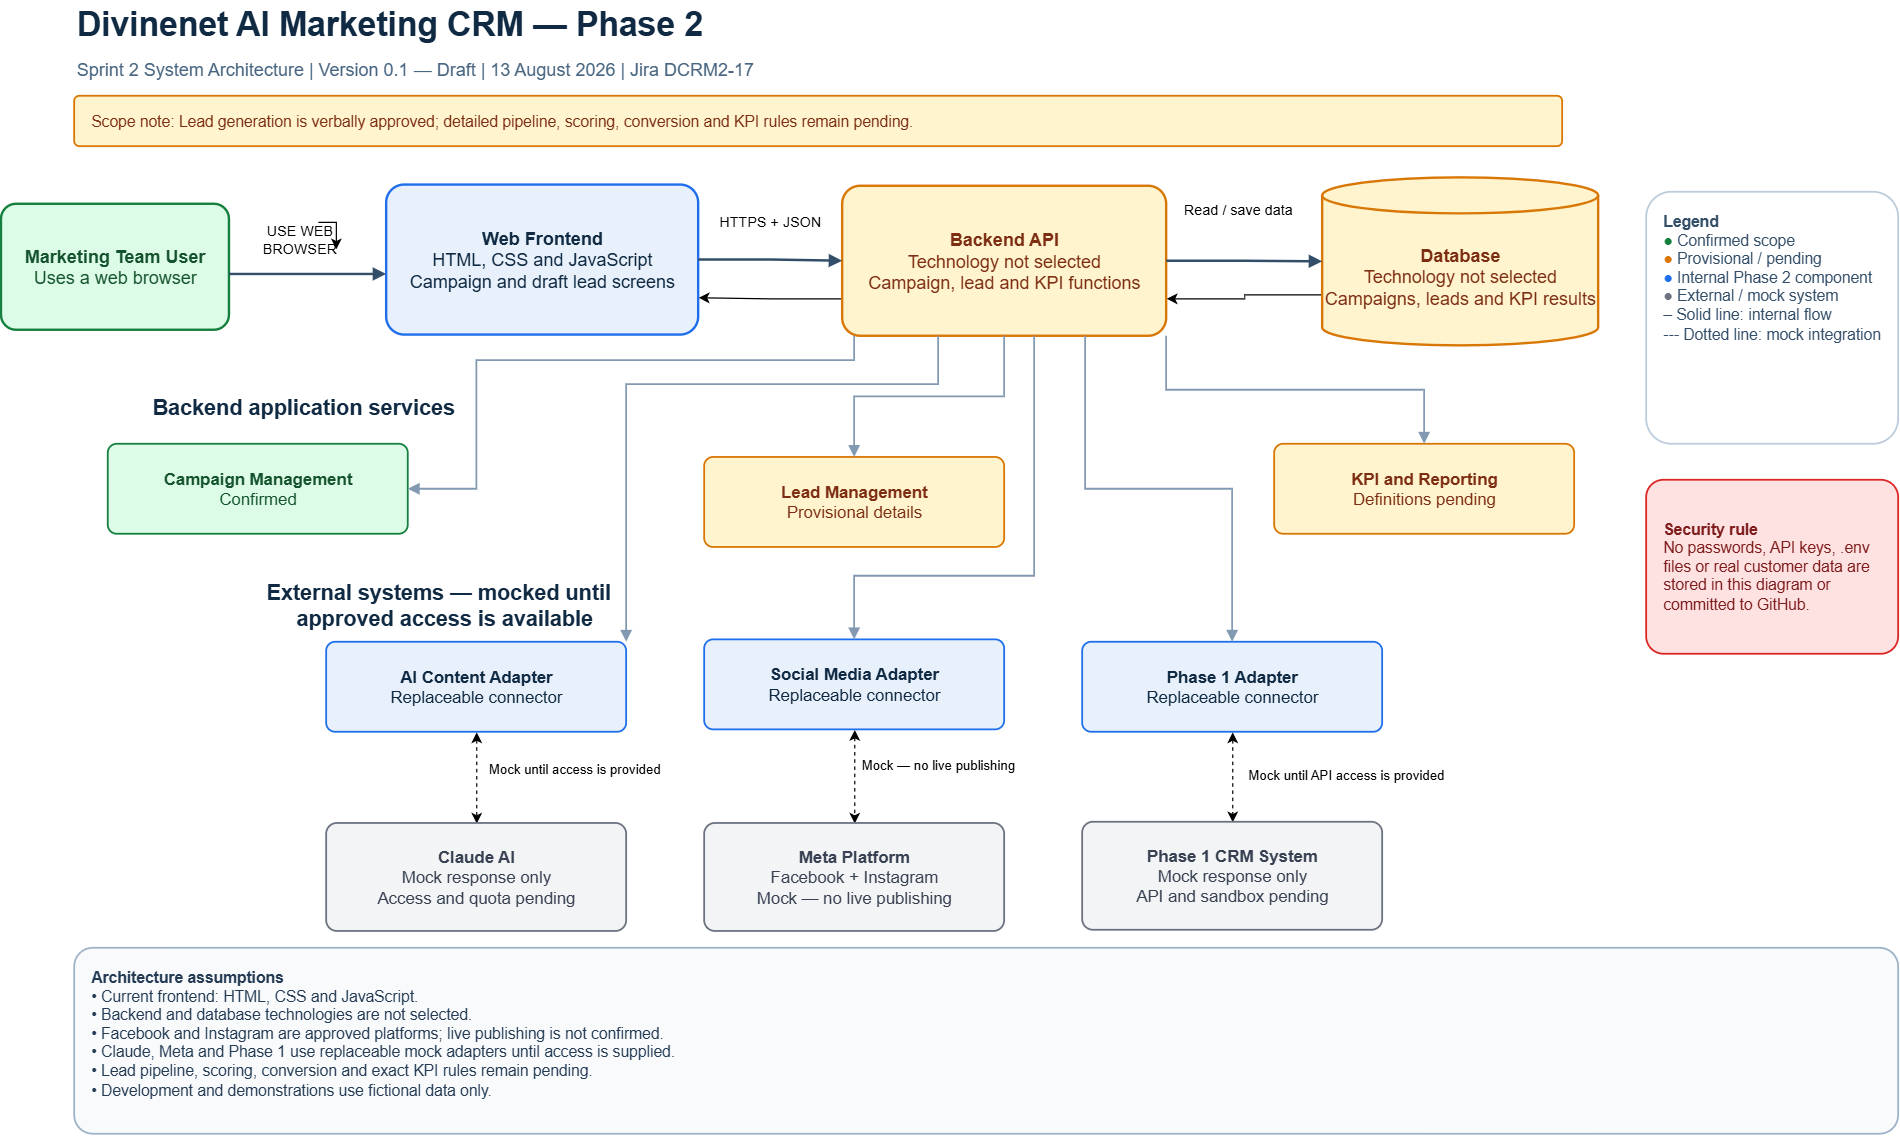

The diagram above was exported from draw.io. Its source (the exported page's mxGraphModel, read from the mxfile embedded in the PNG):
<mxGraphModel dx="3515" dy="1315" grid="1" gridSize="10" guides="1" tooltips="1" connect="1" arrows="1" fold="1" page="1" pageScale="1" pageWidth="1600" pageHeight="1000" math="0" shadow="0">
  <root>
    <mxCell id="0" />
    <mxCell id="1" parent="0" />
    <mxCell id="title" parent="1" style="text;html=1;strokeColor=none;fillColor=none;align=left;verticalAlign=middle;whiteSpace=wrap;rounded=0;fontSize=28;fontStyle=1;fontColor=#102A43;" value="Divinenet AI Marketing CRM — Phase 2" vertex="1">
      <mxGeometry height="40" width="980" x="40" y="20" as="geometry" />
    </mxCell>
    <mxCell id="subtitle" parent="1" style="text;html=1;strokeColor=none;fillColor=none;align=left;verticalAlign=middle;whiteSpace=wrap;rounded=0;fontSize=15;fontColor=#486581;" value="Sprint 2 System Architecture | Version 0.1 — Draft | 13 August 2026 | Jira DCRM2-17" vertex="1">
      <mxGeometry height="30" width="1100" x="40" y="62" as="geometry" />
    </mxCell>
    <mxCell id="status" parent="1" style="rounded=1;whiteSpace=wrap;html=1;arcSize=10;fillColor=#FFF4CE;strokeColor=#D97706;fontColor=#7C2D12;fontSize=13;align=left;spacingLeft=12;strokeWidth=1.5;" value="Scope note: Lead generation is verbally approved; detailed pipeline, scoring, conversion and KPI rules remain pending." vertex="1">
      <mxGeometry height="42" width="1240" x="40" y="100" as="geometry" />
    </mxCell>
    <mxCell id="user" parent="1" style="rounded=1;whiteSpace=wrap;html=1;arcSize=12;fillColor=#DCFCE7;strokeColor=#15803D;fontColor=#14532D;fontSize=15;strokeWidth=2;" value="&lt;b&gt;Marketing Team User&lt;/b&gt;&lt;br&gt;Uses a web browser" vertex="1">
      <mxGeometry height="105" width="190" x="-21" y="190" as="geometry" />
    </mxCell>
    <mxCell id="frontend" parent="1" style="rounded=1;whiteSpace=wrap;html=1;arcSize=12;fillColor=#E8F1FB;strokeColor=#1F6FEB;fontColor=#102A43;fontSize=15;strokeWidth=2;" value="&lt;b&gt;Web Frontend&lt;/b&gt;&lt;br&gt;HTML, CSS and JavaScript&lt;br&gt;Campaign and draft lead screens" vertex="1">
      <mxGeometry height="125" width="260" x="300" y="174" as="geometry" />
    </mxCell>
    <mxCell id="5Yo3og40sbb4n5pthWXq-13" edge="1" parent="1" source="backend" style="edgeStyle=orthogonalEdgeStyle;rounded=0;orthogonalLoop=1;jettySize=auto;html=1;exitX=0;exitY=0.75;exitDx=0;exitDy=0;entryX=1;entryY=0.75;entryDx=0;entryDy=0;" target="frontend">
      <mxGeometry relative="1" as="geometry" />
    </mxCell>
    <mxCell id="backend" parent="1" style="rounded=1;whiteSpace=wrap;html=1;arcSize=12;fillColor=#FFF4CE;strokeColor=#D97706;fontColor=#7C2D12;fontSize=15;strokeWidth=2;" value="&lt;b&gt;Backend API&lt;/b&gt;&lt;br&gt;Technology not selected&lt;br&gt;Campaign, lead and KPI functions" vertex="1">
      <mxGeometry height="125" width="270" x="680" y="175" as="geometry" />
    </mxCell>
    <mxCell id="5Yo3og40sbb4n5pthWXq-14" edge="1" parent="1" source="database" style="edgeStyle=orthogonalEdgeStyle;rounded=0;orthogonalLoop=1;jettySize=auto;html=1;exitX=0;exitY=0;exitDx=0;exitDy=97.5;exitPerimeter=0;entryX=1;entryY=0.75;entryDx=0;entryDy=0;" target="backend">
      <mxGeometry relative="1" as="geometry" />
    </mxCell>
    <mxCell id="database" parent="1" style="shape=cylinder3;whiteSpace=wrap;html=1;boundedLbl=1;backgroundOutline=1;size=15;fillColor=#FFF4CE;strokeColor=#D97706;fontColor=#7C2D12;fontSize=15;strokeWidth=2;" value="&lt;b&gt;Database&lt;/b&gt;&lt;br&gt;Technology not selected&lt;br&gt;Campaigns, leads and KPI results" vertex="1">
      <mxGeometry height="140" width="230" x="1080" y="168" as="geometry" />
    </mxCell>
    <mxCell id="edge-user-frontend" edge="1" parent="1" style="edgeStyle=orthogonalEdgeStyle;rounded=0;orthogonalLoop=1;jettySize=auto;html=1;endArrow=block;endFill=1;strokeColor=#334E68;strokeWidth=2;fontSize=12;labelBackgroundColor=#FFFFFF;" value="">
      <mxGeometry relative="1" as="geometry">
        <mxPoint x="169" y="248.5" as="sourcePoint" />
        <mxPoint x="300" y="248.5" as="targetPoint" />
      </mxGeometry>
    </mxCell>
    <mxCell id="edge-frontend-backend" edge="1" parent="1" source="frontend" style="edgeStyle=orthogonalEdgeStyle;rounded=0;orthogonalLoop=1;jettySize=auto;html=1;endArrow=block;endFill=1;strokeColor=#334E68;strokeWidth=2;fontSize=12;labelBackgroundColor=#FFFFFF;" target="backend" value="">
      <mxGeometry relative="1" as="geometry" />
    </mxCell>
    <mxCell id="edge-backend-database" edge="1" parent="1" source="backend" style="edgeStyle=orthogonalEdgeStyle;rounded=0;orthogonalLoop=1;jettySize=auto;html=1;endArrow=block;endFill=1;strokeColor=#334E68;strokeWidth=2;fontSize=12;labelBackgroundColor=#FFFFFF;" target="database" value="">
      <mxGeometry relative="1" as="geometry" />
    </mxCell>
    <mxCell id="services-label" parent="1" style="text;html=1;strokeColor=none;fillColor=none;align=left;verticalAlign=middle;whiteSpace=wrap;rounded=0;fontSize=18;fontStyle=1;fontColor=#102A43;" value="Backend application services" vertex="1">
      <mxGeometry height="30" width="450" x="103" y="345" as="geometry" />
    </mxCell>
    <mxCell id="campaign-service" parent="1" style="rounded=1;whiteSpace=wrap;html=1;arcSize=10;fillColor=#DCFCE7;strokeColor=#15803D;fontColor=#14532D;fontSize=14;strokeWidth=1.5;" value="&lt;b&gt;Campaign Management&lt;/b&gt;&lt;br&gt;Confirmed" vertex="1">
      <mxGeometry height="75" width="250" x="68" y="390" as="geometry" />
    </mxCell>
    <mxCell id="lead-service" parent="1" style="rounded=1;whiteSpace=wrap;html=1;arcSize=10;fillColor=#FFF4CE;strokeColor=#D97706;fontColor=#7C2D12;fontSize=14;strokeWidth=1.5;" value="&lt;b&gt;Lead Management&lt;/b&gt;&lt;br&gt;Provisional details" vertex="1">
      <mxGeometry height="75" width="250" x="565" y="401" as="geometry" />
    </mxCell>
    <mxCell id="kpi-service" parent="1" style="rounded=1;whiteSpace=wrap;html=1;arcSize=10;fillColor=#FFF4CE;strokeColor=#D97706;fontColor=#7C2D12;fontSize=14;strokeWidth=1.5;" value="&lt;b&gt;KPI and Reporting&lt;/b&gt;&lt;br&gt;Definitions pending" vertex="1">
      <mxGeometry height="75" width="250" x="1040" y="390" as="geometry" />
    </mxCell>
    <mxCell id="5Yo3og40sbb4n5pthWXq-6" edge="1" parent="1" source="ai-adapter" style="edgeStyle=orthogonalEdgeStyle;rounded=0;orthogonalLoop=1;jettySize=auto;html=1;exitX=0.5;exitY=1;exitDx=0;exitDy=0;entryX=0.5;entryY=0;entryDx=0;entryDy=0;startArrow=classic;startFill=1;dashed=1;" target="claude">
      <mxGeometry relative="1" as="geometry" />
    </mxCell>
    <mxCell id="ai-adapter" parent="1" style="rounded=1;whiteSpace=wrap;html=1;arcSize=10;fillColor=#E8F1FB;strokeColor=#1F6FEB;fontColor=#102A43;fontSize=14;strokeWidth=1.5;" value="&lt;b&gt;AI Content Adapter&lt;/b&gt;&lt;br&gt;Replaceable connector" vertex="1">
      <mxGeometry height="75" width="250" x="250" y="555" as="geometry" />
    </mxCell>
    <mxCell id="5Yo3og40sbb4n5pthWXq-12" edge="1" parent="1" source="social-adapter" style="edgeStyle=orthogonalEdgeStyle;rounded=0;orthogonalLoop=1;jettySize=auto;html=1;exitX=0.5;exitY=1;exitDx=0;exitDy=0;entryX=0.5;entryY=0;entryDx=0;entryDy=0;startArrow=classic;startFill=1;dashed=1;" target="meta">
      <mxGeometry relative="1" as="geometry" />
    </mxCell>
    <mxCell id="social-adapter" parent="1" style="rounded=1;whiteSpace=wrap;html=1;arcSize=10;fillColor=#E8F1FB;strokeColor=#1F6FEB;fontColor=#102A43;fontSize=14;strokeWidth=1.5;" value="&lt;b&gt;Social Media Adapter&lt;/b&gt;&lt;br&gt;Replaceable connector" vertex="1">
      <mxGeometry height="75" width="250" x="565" y="553" as="geometry" />
    </mxCell>
    <mxCell id="5Yo3og40sbb4n5pthWXq-10" edge="1" parent="1" source="phase1-adapter" style="edgeStyle=orthogonalEdgeStyle;rounded=0;orthogonalLoop=1;jettySize=auto;html=1;exitX=0.5;exitY=1;exitDx=0;exitDy=0;entryX=0.5;entryY=0;entryDx=0;entryDy=0;startArrow=classic;startFill=1;dashed=1;" target="phase1">
      <mxGeometry relative="1" as="geometry" />
    </mxCell>
    <mxCell id="phase1-adapter" parent="1" style="rounded=1;whiteSpace=wrap;html=1;arcSize=10;fillColor=#E8F1FB;strokeColor=#1F6FEB;fontColor=#102A43;fontSize=14;strokeWidth=1.5;" value="&lt;b&gt;Phase 1 Adapter&lt;/b&gt;&lt;br&gt;Replaceable connector" vertex="1">
      <mxGeometry height="75" width="250" x="880" y="555" as="geometry" />
    </mxCell>
    <mxCell id="edge-backend-campaign" edge="1" parent="1" source="backend" style="edgeStyle=orthogonalEdgeStyle;rounded=0;orthogonalLoop=1;jettySize=auto;html=1;endArrow=block;endFill=1;strokeColor=#829AB1;strokeWidth=1.5;" target="campaign-service" value="">
      <mxGeometry relative="1" as="geometry">
        <Array as="points">
          <mxPoint x="690" y="320.2" />
          <mxPoint x="375.2" y="320.2" />
          <mxPoint x="375.2" y="427.6" />
        </Array>
      </mxGeometry>
    </mxCell>
    <mxCell id="edge-backend-lead" edge="1" parent="1" source="backend" style="edgeStyle=orthogonalEdgeStyle;rounded=0;orthogonalLoop=1;jettySize=auto;html=1;endArrow=block;endFill=1;strokeColor=#829AB1;strokeWidth=1.5;" target="lead-service" value="">
      <mxGeometry relative="1" as="geometry" />
    </mxCell>
    <mxCell id="edge-backend-kpi" edge="1" parent="1" source="backend" style="edgeStyle=orthogonalEdgeStyle;rounded=0;orthogonalLoop=1;jettySize=auto;html=1;endArrow=block;endFill=1;strokeColor=#829AB1;strokeWidth=1.5;exitX=1;exitY=1;exitDx=0;exitDy=0;" target="kpi-service" value="">
      <mxGeometry relative="1" as="geometry" />
    </mxCell>
    <mxCell id="edge-backend-ai" edge="1" parent="1" source="backend" style="edgeStyle=orthogonalEdgeStyle;rounded=0;orthogonalLoop=1;jettySize=auto;html=1;endArrow=block;endFill=1;strokeColor=#829AB1;strokeWidth=1.5;" target="ai-adapter" value="">
      <mxGeometry relative="1" as="geometry">
        <Array as="points">
          <mxPoint x="760" y="340.2" />
          <mxPoint x="500" y="340.2" />
        </Array>
      </mxGeometry>
    </mxCell>
    <mxCell id="edge-backend-social" edge="1" parent="1" source="backend" style="edgeStyle=orthogonalEdgeStyle;rounded=0;orthogonalLoop=1;jettySize=auto;html=1;endArrow=block;endFill=1;strokeColor=#829AB1;strokeWidth=1.5;" target="social-adapter" value="">
      <mxGeometry relative="1" as="geometry">
        <Array as="points">
          <mxPoint x="840" y="500" />
          <mxPoint x="690" y="500" />
        </Array>
      </mxGeometry>
    </mxCell>
    <mxCell id="edge-backend-phase1" edge="1" parent="1" source="backend" style="edgeStyle=orthogonalEdgeStyle;rounded=0;orthogonalLoop=1;jettySize=auto;html=1;endArrow=block;endFill=1;strokeColor=#829AB1;strokeWidth=1.5;exitX=0.75;exitY=1;exitDx=0;exitDy=0;" target="phase1-adapter" value="">
      <mxGeometry relative="1" as="geometry" />
    </mxCell>
    <mxCell id="external-label" parent="1" style="text;html=1;strokeColor=none;fillColor=none;align=left;verticalAlign=middle;whiteSpace=wrap;rounded=0;fontSize=18;fontStyle=1;fontColor=#102A43;" value="External systems&lt;span style=&quot;background-color: transparent; color: light-dark(rgb(16, 42, 67), rgb(185, 207, 228));&quot;&gt;&amp;nbsp;— mocked until&lt;/span&gt;&lt;div&gt;&lt;span style=&quot;background-color: transparent; color: light-dark(rgb(16, 42, 67), rgb(185, 207, 228));&quot;&gt;&amp;nbsp; &amp;nbsp; &amp;nbsp;approved access is available&lt;/span&gt;&lt;/div&gt;" vertex="1">
      <mxGeometry height="30" width="700" x="198" y="510" as="geometry" />
    </mxCell>
    <mxCell id="claude" parent="1" style="rounded=1;whiteSpace=wrap;html=1;arcSize=10;fillColor=#F3F4F6;strokeColor=#6B7280;fontColor=#374151;fontSize=14;strokeWidth=1.5;" value="&lt;b&gt;Claude AI&lt;/b&gt;&lt;br&gt;Mock response only&lt;br&gt;Access and quota pending" vertex="1">
      <mxGeometry height="90" width="250" x="250" y="706" as="geometry" />
    </mxCell>
    <mxCell id="meta" parent="1" style="rounded=1;whiteSpace=wrap;html=1;arcSize=10;fillColor=#F3F4F6;strokeColor=#6B7280;fontColor=#374151;fontSize=14;strokeWidth=1.5;" value="&lt;b&gt;Meta Platform&lt;/b&gt;&lt;br&gt;Facebook + Instagram&lt;br&gt;Mock — no live publishing" vertex="1">
      <mxGeometry height="90" width="250" x="565" y="706" as="geometry" />
    </mxCell>
    <mxCell id="phase1" parent="1" style="rounded=1;whiteSpace=wrap;html=1;arcSize=10;fillColor=#F3F4F6;strokeColor=#6B7280;fontColor=#374151;fontSize=14;strokeWidth=1.5;" value="&lt;b&gt;Phase 1 CRM System&lt;/b&gt;&lt;br&gt;Mock response only&lt;br&gt;API and sandbox pending" vertex="1">
      <mxGeometry height="90" width="250" x="880" y="705" as="geometry" />
    </mxCell>
    <mxCell id="legend" parent="1" style="rounded=1;whiteSpace=wrap;html=1;arcSize=10;fillColor=#FFFFFF;strokeColor=#BCCCDC;fontColor=#334E68;fontSize=13;align=left;verticalAlign=top;spacingTop=10;spacingLeft=12;strokeWidth=1.5;" value="&lt;b&gt;Legend&lt;/b&gt;&lt;br&gt;&lt;font color=&quot;#15803D&quot;&gt;●&lt;/font&gt; Confirmed scope&lt;br&gt;&lt;font color=&quot;#D97706&quot;&gt;●&lt;/font&gt; Provisional / pending&lt;br&gt;&lt;font color=&quot;#1F6FEB&quot;&gt;●&lt;/font&gt; Internal Phase 2 component&lt;br&gt;&lt;font color=&quot;#6B7280&quot;&gt;●&lt;/font&gt; External / mock system&lt;br&gt;– Solid line: internal flow&lt;br&gt;┄ Dotted line: mock integration" vertex="1">
      <mxGeometry height="210" width="210" x="1350" y="180" as="geometry" />
    </mxCell>
    <mxCell id="security-note" parent="1" style="rounded=1;whiteSpace=wrap;html=1;arcSize=10;fillColor=#FEE2E2;strokeColor=#DC2626;fontColor=#7F1D1D;fontSize=13;align=left;verticalAlign=middle;spacingLeft=12;spacingRight=8;strokeWidth=1.5;" value="&lt;b&gt;Security rule&lt;/b&gt;&lt;br&gt;No passwords, API keys, .env files or real customer data are stored in this diagram or committed to GitHub." vertex="1">
      <mxGeometry height="145" width="210" x="1350" y="420" as="geometry" />
    </mxCell>
    <mxCell id="assumptions" parent="1" style="rounded=1;whiteSpace=wrap;html=1;arcSize=10;fillColor=#F8FAFC;strokeColor=#9FB3C8;fontColor=#243B53;fontSize=13;align=left;verticalAlign=top;spacingTop=10;spacingLeft=12;spacingRight=10;strokeWidth=1.5;" value="&lt;b&gt;Architecture assumptions&lt;/b&gt;&lt;br&gt;• Current frontend: HTML, CSS and JavaScript.&lt;br&gt;• Backend and database technologies are not selected.&lt;br&gt;• Facebook and Instagram are approved platforms; live publishing is not confirmed.&lt;br&gt;• Claude, Meta and Phase 1 use replaceable mock adapters until access is supplied.&lt;br&gt;• Lead pipeline, scoring, conversion and exact KPI rules remain pending.&lt;br&gt;• Development and demonstrations use fictional data only." vertex="1">
      <mxGeometry height="155" width="1520" x="40" y="810" as="geometry" />
    </mxCell>
    <mxCell id="5Yo3og40sbb4n5pthWXq-2" parent="1" style="text;html=1;whiteSpace=wrap;strokeColor=none;fillColor=none;align=center;verticalAlign=middle;rounded=0;" value="USE WEB BROWSER" vertex="1">
      <mxGeometry height="30" width="60" x="198" y="205" as="geometry" />
    </mxCell>
    <mxCell id="5Yo3og40sbb4n5pthWXq-3" edge="1" parent="1" source="5Yo3og40sbb4n5pthWXq-2" style="edgeStyle=orthogonalEdgeStyle;rounded=0;orthogonalLoop=1;jettySize=auto;html=1;innerLoopWaypoints=1;exitX=0.75;exitY=0;exitDx=0;exitDy=0;entryX=1;entryY=0.75;entryDx=0;entryDy=0;" target="5Yo3og40sbb4n5pthWXq-2">
      <mxGeometry relative="1" as="geometry" />
    </mxCell>
    <mxCell id="5Yo3og40sbb4n5pthWXq-4" parent="1" style="text;html=1;whiteSpace=wrap;strokeColor=none;fillColor=none;align=center;verticalAlign=middle;rounded=0;" value="&lt;span style=&quot;white-space: nowrap;&quot;&gt;HTTPS + JSON&lt;/span&gt;" vertex="1">
      <mxGeometry height="30" width="60" x="590" y="190" as="geometry" />
    </mxCell>
    <mxCell id="5Yo3og40sbb4n5pthWXq-5" parent="1" style="text;html=1;whiteSpace=wrap;strokeColor=none;fillColor=none;align=center;verticalAlign=middle;rounded=0;" value="&lt;span style=&quot;white-space: nowrap;&quot;&gt;Read / save data&lt;/span&gt;" vertex="1">
      <mxGeometry height="30" width="60" x="980" y="180" as="geometry" />
    </mxCell>
    <mxCell id="5Yo3og40sbb4n5pthWXq-7" parent="1" style="text;html=1;whiteSpace=wrap;strokeColor=none;fillColor=none;align=center;verticalAlign=middle;rounded=0;" value="&lt;span style=&quot;font-size: 11px; white-space: nowrap;&quot;&gt;Mock until access is provided&lt;/span&gt;" vertex="1">
      <mxGeometry height="30" width="60" x="427" y="646" as="geometry" />
    </mxCell>
    <mxCell id="5Yo3og40sbb4n5pthWXq-9" parent="1" style="text;html=1;whiteSpace=wrap;strokeColor=none;fillColor=none;align=center;verticalAlign=middle;rounded=0;" value="&lt;span style=&quot;font-size: 11px; white-space: nowrap;&quot;&gt;Mock until API access is provided&lt;/span&gt;" vertex="1">
      <mxGeometry height="30" width="60" x="1070" y="651" as="geometry" />
    </mxCell>
    <mxCell id="5Yo3og40sbb4n5pthWXq-11" parent="1" style="text;html=1;whiteSpace=wrap;strokeColor=none;fillColor=none;align=center;verticalAlign=middle;rounded=0;" value="&lt;span style=&quot;font-size: 11px; white-space: nowrap;&quot;&gt;Mock — no live publishing&lt;/span&gt;" vertex="1">
      <mxGeometry height="30" width="60" x="730" y="643" as="geometry" />
    </mxCell>
  </root>
</mxGraphModel>